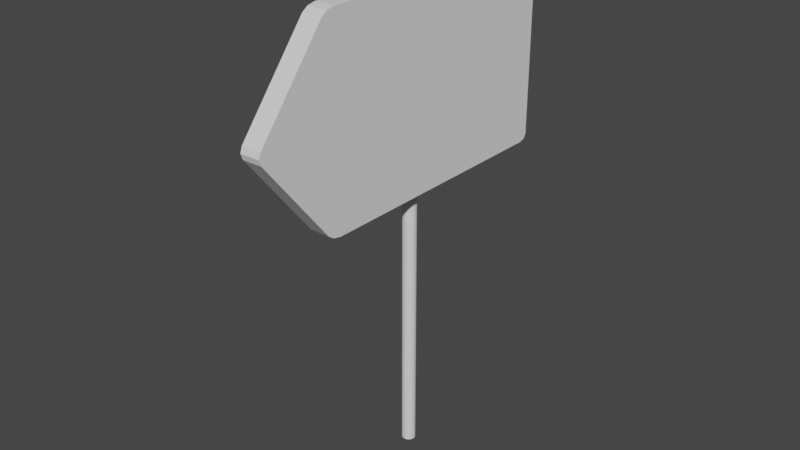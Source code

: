 # Source: waterFall_Sign.blend  (saved by Blender 2.91.10; exported with 4.5.12 LTS)
import bpy
from mathutils import Matrix  # noqa: F401  (used for matrix-valued properties, if any)

bpy.ops.wm.read_factory_settings(use_empty=True)
scene = bpy.context.scene
scene.name = 'Scene'

# ---- collections
col_collection = bpy.data.collections.new('Collection'); scene.collection.children.link(col_collection)

# ---- world
world_world = bpy.data.worlds.new('World'); scene.world = world_world
world_world.use_nodes = True; world_world.node_tree.nodes.clear()
_N = world_world.node_tree.nodes; _L = world_world.node_tree.links
n0 = _N.new('ShaderNodeOutputWorld'); n0.name = 'World Output'; n0.location = (300, 300)
n1 = _N.new('ShaderNodeBackground'); n1.name = 'Background'; n1.location = (10, 300)
n1.inputs[0].default_value = (0.05088, 0.05088, 0.05088, 1.0)
_L.new(n1.outputs[0], n0.inputs[0])
n0.is_active_output = True
world_world.color = (0.05088, 0.05088, 0.05088)
world_world.use_sun_shadow = False
world_world.sun_shadow_jitter_overblur = 0.0

# ---- meshes
me_cylinder = bpy.data.meshes.new('Cylinder')
me_cylinder.from_pydata([(0.0, 1.0, -1.0), (0.0, 1.0, 1.0), (0.1951, 0.9808, -1.0), (0.1951, 0.9808, 1.0), (0.3827, 0.9239, -1.0), (0.3827, 0.9239, 1.0), (0.5556, 0.8315, -1.0), (0.5556, 0.8315, 1.0), (0.7071, 0.7071, -1.0), (0.7071, 0.7071, 1.0), (0.8315, 0.5556, -1.0), (0.8315, 0.5556, 1.0), (0.9239, 0.3827, -1.0), (0.9239, 0.3827, 1.0), (0.9808, 0.1951, -1.0), (0.9808, 0.1951, 1.0), (1.0, 7.55e-08, -1.0), (1.0, 7.55e-08, 1.0), (0.9808, -0.1951, -1.0), (0.9808, -0.1951, 1.0), (0.9239, -0.3827, -1.0), (0.9239, -0.3827, 1.0), (0.8315, -0.5556, -1.0), (0.8315, -0.5556, 1.0), (0.7071, -0.7071, -1.0), (0.7071, -0.7071, 1.0), (0.5556, -0.8315, -1.0), (0.5556, -0.8315, 1.0), (0.3827, -0.9239, -1.0), (0.3827, -0.9239, 1.0), (0.1951, -0.9808, -1.0), (0.1951, -0.9808, 1.0), (-3.258e-07, -1.0, -1.0), (-3.258e-07, -1.0, 1.0), (-0.1951, -0.9808, -1.0), (-0.1951, -0.9808, 1.0), (-0.3827, -0.9239, -1.0), (-0.3827, -0.9239, 1.0), (-0.5556, -0.8315, -1.0), (-0.5556, -0.8315, 1.0), (-0.7071, -0.7071, -1.0), (-0.7071, -0.7071, 1.0), (-0.8315, -0.5556, -1.0), (-0.8315, -0.5556, 1.0), (-0.9239, -0.3827, -1.0), (-0.9239, -0.3827, 1.0), (-0.9808, -0.1951, -1.0), (-0.9808, -0.1951, 1.0), (-1.0, 9.656e-07, -1.0), (-1.0, 9.656e-07, 1.0), (-0.9808, 0.1951, -1.0), (-0.9808, 0.1951, 1.0), (-0.9239, 0.3827, -1.0), (-0.9239, 0.3827, 1.0), (-0.8315, 0.5556, -1.0), (-0.8315, 0.5556, 1.0), (-0.7071, 0.7071, -1.0), (-0.7071, 0.7071, 1.0), (-0.5556, 0.8315, -1.0), (-0.5556, 0.8315, 1.0), (-0.3827, 0.9239, -1.0), (-0.3827, 0.9239, 1.0), (-0.1951, 0.9808, -1.0), (-0.1951, 0.9808, 1.0)], [], [(0, 1, 3, 2), (2, 3, 5, 4), (4, 5, 7, 6), (6, 7, 9, 8), (8, 9, 11, 10), (10, 11, 13, 12), (12, 13, 15, 14), (14, 15, 17, 16), (16, 17, 19, 18), (18, 19, 21, 20), (20, 21, 23, 22), (22, 23, 25, 24), (24, 25, 27, 26), (26, 27, 29, 28), (28, 29, 31, 30), (30, 31, 33, 32), (32, 33, 35, 34), (34, 35, 37, 36), (36, 37, 39, 38), (38, 39, 41, 40), (40, 41, 43, 42), (42, 43, 45, 44), (44, 45, 47, 46), (46, 47, 49, 48), (48, 49, 51, 50), (50, 51, 53, 52), (52, 53, 55, 54), (54, 55, 57, 56), (56, 57, 59, 58), (58, 59, 61, 60), (3, 1, 63, 61, 59, 57, 55, 53, 51, 49, 47, 45, 43, 41, 39, 37, 35, 33, 31, 29, 27, 25, 23, 21, 19, 17, 15, 13, 11, 9, 7, 5), (60, 61, 63, 62), (62, 63, 1, 0), (0, 2, 4, 6, 8, 10, 12, 14, 16, 18, 20, 22, 24, 26, 28, 30, 32, 34, 36, 38, 40, 42, 44, 46, 48, 50, 52, 54, 56, 58, 60, 62)])
_uv = me_cylinder.uv_layers.new(name='UVMap')
_uv.uv.foreach_set('vector', [1.0, 0.5, 1.0, 1.0, 0.9688, 1.0, 0.9688, 0.5, 0.9688, 0.5, 0.9688, 1.0, 0.9375, 1.0, 0.9375, 0.5, 0.9375, 0.5, 0.9375, 1.0, 0.9062, 1.0, 0.9062, 0.5, 0.9062, 0.5, 0.9062, 1.0, 0.875, 1.0, 0.875, 0.5, 0.875, 0.5, 0.875, 1.0, 0.8438, 1.0, 0.8438, 0.5, 0.8438, 0.5, 0.8438, 1.0, 0.8125, 1.0, 0.8125, 0.5, 0.8125, 0.5, 0.8125, 1.0, 0.7812, 1.0, 0.7812, 0.5, 0.7812, 0.5, 0.7812, 1.0, 0.75, 1.0, 0.75, 0.5, 0.75, 0.5, 0.75, 1.0, 0.7188, 1.0, 0.7188, 0.5, 0.7188, 0.5, 0.7188, 1.0, 0.6875, 1.0, 0.6875, 0.5, 0.6875, 0.5, 0.6875, 1.0, 0.6562, 1.0, 0.6562, 0.5, 0.6562, 0.5, 0.6562, 1.0, 0.625, 1.0, 0.625, 0.5, 0.625, 0.5, 0.625, 1.0, 0.5938, 1.0, 0.5938, 0.5, 0.5938, 0.5, 0.5938, 1.0, 0.5625, 1.0, 0.5625, 0.5, 0.5625, 0.5, 0.5625, 1.0, 0.5312, 1.0, 0.5312, 0.5, 0.5312, 0.5, 0.5312, 1.0, 0.5, 1.0, 0.5, 0.5, 0.5, 0.5, 0.5, 1.0, 0.4688, 1.0, 0.4688, 0.5, 0.4688, 0.5, 0.4688, 1.0, 0.4375, 1.0, 0.4375, 0.5, 0.4375, 0.5, 0.4375, 1.0, 0.4062, 1.0, 0.4062, 0.5, 0.4062, 0.5, 0.4062, 1.0, 0.375, 1.0, 0.375, 0.5, 0.375, 0.5, 0.375, 1.0, 0.3438, 1.0, 0.3438, 0.5, 0.3438, 0.5, 0.3438, 1.0, 0.3125, 1.0, 0.3125, 0.5, 0.3125, 0.5, 0.3125, 1.0, 0.2812, 1.0, 0.2812, 0.5, 0.2812, 0.5, 0.2812, 1.0, 0.25, 1.0, 0.25, 0.5, 0.25, 0.5, 0.25, 1.0, 0.2188, 1.0, 0.2188, 0.5, 0.2188, 0.5, 0.2188, 1.0, 0.1875, 1.0, 0.1875, 0.5, 0.1875, 0.5, 0.1875, 1.0, 0.1562, 1.0, 0.1562, 0.5, 0.1562, 0.5, 0.1562, 1.0, 0.125, 1.0, 0.125, 0.5, 0.125, 0.5, 0.125, 1.0, 0.09375, 1.0, 0.09375, 0.5, 0.09375, 0.5, 0.09375, 1.0, 0.0625, 1.0, 0.0625, 0.5, 0.2968, 0.4854, 0.25, 0.49, 0.2032, 0.4854, 0.1582, 0.4717, 0.1167, 0.4496, 0.08029, 0.4197, 0.05045, 0.3833, 0.02827, 0.3418, 0.01461, 0.2968, 0.01, 0.25, 0.01461, 0.2032, 0.02827, 0.1582, 0.05045, 0.1167, 0.08029, 0.08029, 0.1167, 0.05045, 0.1582, 0.02827, 0.2032, 0.01461, 0.25, 0.01, 0.2968, 0.01461, 0.3418, 0.02827, 0.3833, 0.05045, 0.4197, 0.08029, 0.4496, 0.1167, 0.4717, 0.1582, 0.4854, 0.2032, 0.49, 0.25, 0.4854, 0.2968, 0.4717, 0.3418, 0.4496, 0.3833, 0.4197, 0.4197, 0.3833, 0.4496, 0.3418, 0.4717, 0.0625, 0.5, 0.0625, 1.0, 0.03125, 1.0, 0.03125, 0.5, 0.03125, 0.5, 0.03125, 1.0, 0.0, 1.0, 0.0, 0.5, 0.75, 0.49, 0.7968, 0.4854, 0.8418, 0.4717, 0.8833, 0.4496, 0.9197, 0.4197, 0.9496, 0.3833, 0.9717, 0.3418, 0.9854, 0.2968, 0.99, 0.25, 0.9854, 0.2032, 0.9717, 0.1582, 0.9496, 0.1167, 0.9197, 0.08029, 0.8833, 0.05045, 0.8418, 0.02827, 0.7968, 0.01461, 0.75, 0.01, 0.7032, 0.01461, 0.6582, 0.02827, 0.6167, 0.05045, 0.5803, 0.08029, 0.5504, 0.1167, 0.5283, 0.1582, 0.5146, 0.2032, 0.51, 0.25, 0.5146, 0.2968, 0.5283, 0.3418, 0.5504, 0.3833, 0.5803, 0.4197, 0.6167, 0.4496, 0.6582, 0.4717, 0.7032, 0.4854])
me_cylinder.use_remesh_fix_poles = True
me_cylinder.use_remesh_preserve_attributes = False
me_cylinder.use_mirror_vertex_groups = False
me_cylinder.update()
me_cube_001 = bpy.data.meshes.new('Cube.001')
me_cube_001.from_pydata([(-1.0, 1.0, 0.0), (1.0, 1.0, 0.0), (-1.0, -0.9332, -1.0), (-1.0, -1.033, -0.9418), (-1.0, -0.99, -0.9829), (-1.0, -1.033, 0.9418), (-1.0, -0.9332, 1.0), (-1.0, -0.99, 0.9829), (-1.0, 1.0, -0.9332), (-1.0, 0.9332, -1.0), (-1.0, 0.9804, -0.9804), (-1.0, 0.9332, 1.0), (-1.0, 1.0, 0.9332), (-1.0, 0.9804, 0.9804), (1.0, -1.033, -0.9418), (1.0, -0.9332, -1.0), (1.0, -0.99, -0.9829), (1.0, -0.9332, 1.0), (1.0, -1.033, 0.9418), (1.0, -0.99, 0.9829), (1.0, 0.9332, -1.0), (1.0, 1.0, -0.9332), (1.0, 0.9804, -0.9804), (1.0, 1.0, 0.9332), (1.0, 0.9332, 1.0), (1.0, 0.9804, 0.9804), (-1.0, -1.527, -0.05825), (-1.0, -1.527, 0.05825), (-1.0, -1.493, 0.0), (-1.0, -1.541, -7.451e-09), (1.0, -1.527, 0.05825), (1.0, -1.527, -0.05825), (1.0, -1.493, 0.0), (1.0, -1.541, 7.451e-09)], [], [(24, 11, 6, 17), (20, 22, 21, 1, 32, 31, 14, 16, 15), (28, 27, 5, 7, 6, 11, 13, 12, 0), (14, 31, 26, 3), (8, 0, 1, 21), (30, 18, 5, 27), (1, 23, 25, 24, 17, 19, 18, 30, 32), (0, 12, 23, 1), (9, 20, 15, 2), (26, 29, 28), (29, 27, 28), (30, 33, 32), (33, 31, 32), (20, 9, 10, 22), (22, 10, 8, 21), (11, 24, 25, 13), (13, 25, 23, 12), (2, 15, 16, 4), (4, 16, 14, 3), (17, 6, 7, 19), (19, 7, 5, 18), (30, 27, 29, 33), (33, 29, 26, 31), (2, 4, 3, 26, 28, 0, 8, 10, 9)])
_uv = me_cube_001.uv_layers.new(name='UVMap')
_uv.uv.foreach_set('vector', [0.0, 0.4365, 0.3372, 0.4365, 0.3372, 0.7511, 0.0, 0.7511, 0.0, 0.01126, 0.003297, 0.003297, 0.01126, 0.0, 0.1686, 0.0, 0.1686, 0.4204, 0.1588, 0.4262, 0.009822, 0.3427, 0.002877, 0.3356, 0.0, 0.326, 0.5059, 0.008035, 0.5157, 0.002278, 0.6647, 0.08568, 0.6716, 0.09287, 0.6745, 0.1024, 0.6745, 0.4172, 0.6712, 0.4251, 0.6632, 0.4284, 0.5059, 0.4284, 0.9749, 0.3372, 0.8069, 0.3372, 0.8069, 0.0, 0.9749, 0.0, 0.992, 0.7657, 0.8347, 0.7657, 0.8347, 0.4284, 0.992, 0.4284, 0.7883, 0.3372, 0.6745, 0.3372, 0.6745, 0.0, 0.7883, 0.0, 0.1686, 0.0, 0.326, 0.0, 0.334, 0.003297, 0.3372, 0.01126, 0.3372, 0.326, 0.3344, 0.3356, 0.3274, 0.3427, 0.1784, 0.4262, 0.1686, 0.4204, 0.8347, 0.7657, 0.6773, 0.7657, 0.6773, 0.4284, 0.8347, 0.4284, 0.3453, 0.7657, 0.3453, 0.4284, 0.6599, 0.4284, 0.6599, 0.7657, 0.496, 0.002278, 0.5059, 0.0, 0.5059, 0.008035, 0.5059, 0.0, 0.5157, 0.002278, 0.5059, 0.008035, 0.1784, 0.4262, 0.1686, 0.4284, 0.1686, 0.4204, 0.1686, 0.4284, 0.1588, 0.4262, 0.1686, 0.4204, 0.3453, 0.4284, 0.3453, 0.7657, 0.3372, 0.7657, 0.3372, 0.4284, 1.0, 0.4284, 1.0, 0.7657, 0.992, 0.7657, 0.992, 0.4284, 0.3372, 0.4365, 0.0, 0.4365, 0.0, 0.4284, 0.3372, 0.4284, 0.6693, 0.7657, 0.6693, 0.4284, 0.6773, 0.4284, 0.6773, 0.7657, 0.6599, 0.7657, 0.6599, 0.4284, 0.6693, 0.4284, 0.6693, 0.7657, 0.9838, 0.0, 0.9838, 0.3372, 0.9749, 0.3372, 0.9749, 0.0, 0.0, 0.7511, 0.3372, 0.7511, 0.3372, 0.7605, 0.0, 0.7605, 0.0, 0.7605, 0.3372, 0.7605, 0.3372, 0.7675, 0.0, 0.7675, 0.7883, 0.3372, 0.7883, 0.0, 0.7969, 0.0, 0.7969, 0.3372, 0.7969, 0.3372, 0.7969, 0.0, 0.8069, 0.0, 0.8069, 0.3372, 0.3372, 0.1024, 0.3401, 0.09287, 0.3471, 0.08568, 0.496, 0.002278, 0.5059, 0.008035, 0.5059, 0.4284, 0.3485, 0.4284, 0.3405, 0.4251, 0.3372, 0.4172])
me_cube_001.use_remesh_fix_poles = True
me_cube_001.use_remesh_preserve_attributes = False
me_cube_001.use_mirror_vertex_groups = False
me_cube_001.update()

# ---- objects
ob_cylinder = bpy.data.objects.new('Cylinder', me_cylinder)
ob_cube = bpy.data.objects.new('Cube', me_cube_001)

# ---- transforms, parenting, visibility, modifiers, constraints
ob_cylinder.location = (0.0, 0.0, 0.0)
ob_cylinder.scale = (0.1749, 0.1749, 6.437)
ob_cylinder.lineart.crease_threshold = 0.0
ob_cube.location = (0.258, 0.4115, 3.253)
ob_cube.scale = (0.2545, 3.571, 2.487)
ob_cube.lineart.crease_threshold = 0.0

# ---- collection membership
col_collection.objects.link(ob_cylinder)
col_collection.objects.link(ob_cube)

# ---- scene / render settings (as saved in the file)
scene.frame_start = 1; scene.frame_end = 250; scene.frame_set(1)
scene.render.engine = 'BLENDER_EEVEE_NEXT'
scene.cycles.use_denoising = False
scene.cycles.samples = 128
scene.cycles.sampling_pattern = 'TABULATED_SOBOL'
scene.cycles.use_adaptive_sampling = False
scene.cycles.use_light_tree = False
scene.view_settings.view_transform = 'Filmic'
bpy.context.view_layer.update()

# ---- added for rendering (the .blend has no active camera and no usable light): camera, sun
cam_auto = bpy.data.cameras.new('AutoCamera')
cam_auto.lens = 50.0
cam_auto.sensor_width = 36.0
cam_auto.clip_end = 1000.0
ob_auto_camera = bpy.data.objects.new('AutoCamera', cam_auto)
scene.collection.objects.link(ob_auto_camera)
ob_auto_camera.location = (14.7536, -18.0556, 11.6678)
ob_auto_camera.rotation_euler = (1.09748, -7.21219e-08, 0.694738)
scene.camera = ob_auto_camera
light_auto_sun = bpy.data.lights.new('AutoSun', 'SUN')
light_auto_sun.energy = 3.0
light_auto_sun.angle = 0.0523599
ob_auto_sun = bpy.data.objects.new('AutoSun', light_auto_sun)
scene.collection.objects.link(ob_auto_sun)
ob_auto_sun.rotation_euler = (0.872665, 0.174533, 0.523599)
bpy.context.view_layer.update()
